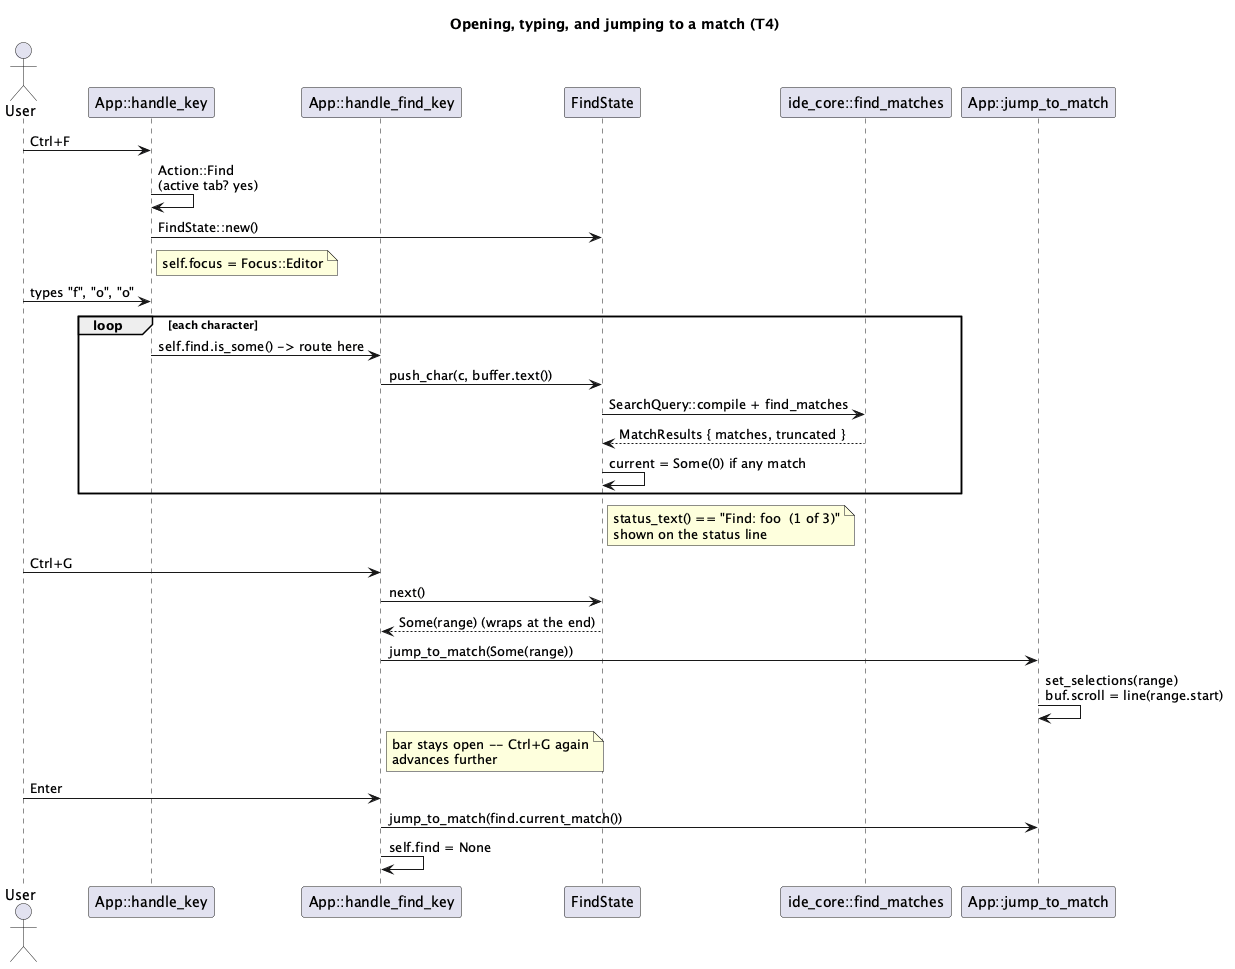

The diagram above was rendered by PlantUML. Its source (embedded in the PNG):
@startuml
title Opening, typing, and jumping to a match (T4)

actor User
participant "App::handle_key" as HandleKey
participant "App::handle_find_key" as HandleFind
participant "FindState" as Find
participant "ide_core::find_matches" as FindMatches
participant "App::jump_to_match" as Jump

User -> HandleKey: Ctrl+F
HandleKey -> HandleKey: Action::Find\n(active tab? yes)
HandleKey -> Find: FindState::new()
note right of HandleKey
  self.focus = Focus::Editor
end note

User -> HandleKey: types "f", "o", "o"
loop each character
  HandleKey -> HandleFind: self.find.is_some() -> route here
  HandleFind -> Find: push_char(c, buffer.text())
  Find -> FindMatches: SearchQuery::compile + find_matches
  FindMatches --> Find: MatchResults { matches, truncated }
  Find -> Find: current = Some(0) if any match
end
note right of Find
  status_text() == "Find: foo  (1 of 3)"
  shown on the status line
end note

User -> HandleFind: Ctrl+G
HandleFind -> Find: next()
Find --> HandleFind: Some(range) (wraps at the end)
HandleFind -> Jump: jump_to_match(Some(range))
Jump -> Jump: set_selections(range)\nbuf.scroll = line(range.start)
note right of HandleFind
  bar stays open -- Ctrl+G again
  advances further
end note

User -> HandleFind: Enter
HandleFind -> Jump: jump_to_match(find.current_match())
HandleFind -> HandleFind: self.find = None
@enduml